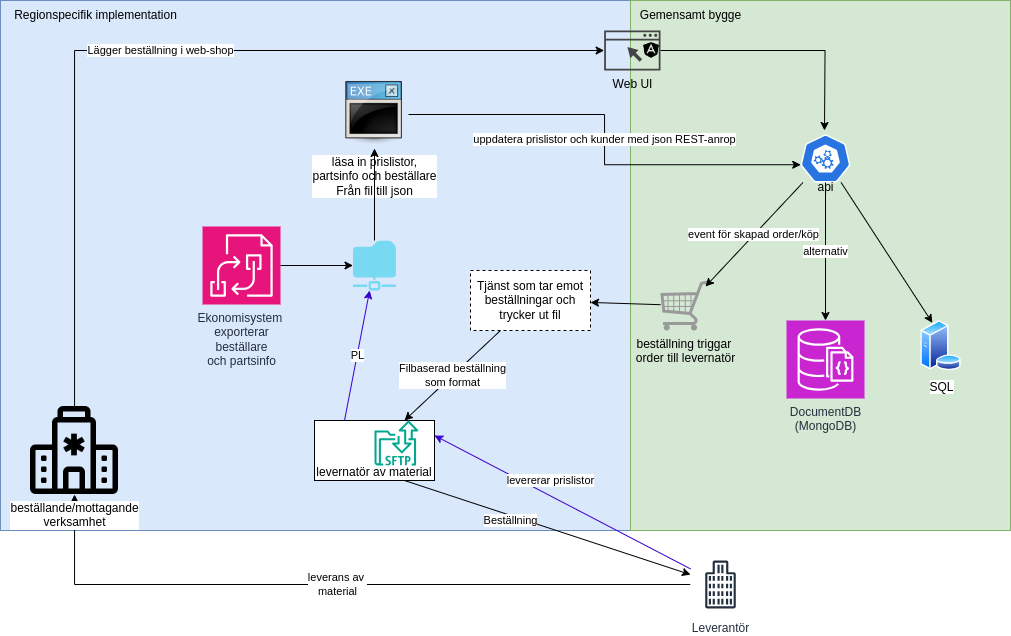

The diagram above was exported from draw.io. Its source (the exported page's mxGraphModel, read from the mxfile embedded in the PNG):
<mxGraphModel dx="2451" dy="900" grid="1" gridSize="10" guides="1" tooltips="1" connect="1" arrows="1" fold="1" page="1" pageScale="1" pageWidth="827" pageHeight="1169" math="0" shadow="0">
  <root>
    <mxCell id="0" />
    <mxCell id="1" parent="0" />
    <mxCell id="sk-FB_yUPwDeMMYsdKdh-5" value="" style="rounded=0;whiteSpace=wrap;html=1;fillColor=#dae8fc;strokeColor=#6c8ebf;" vertex="1" parent="1">
      <mxGeometry x="-280" y="30" width="630" height="530" as="geometry" />
    </mxCell>
    <mxCell id="sk-FB_yUPwDeMMYsdKdh-3" value="" style="rounded=0;whiteSpace=wrap;html=1;fillColor=#d5e8d4;strokeColor=#82b366;" vertex="1" parent="1">
      <mxGeometry x="350" y="30" width="380" height="530" as="geometry" />
    </mxCell>
    <mxCell id="7PqpWay8aphvMot5uFaO-45" value="leverans av&amp;nbsp;&lt;div&gt;material&lt;/div&gt;" style="edgeStyle=orthogonalEdgeStyle;rounded=0;orthogonalLoop=1;jettySize=auto;html=1;" parent="1" source="vlKQkPfzAdEG_Gz5IikS-2" target="7PqpWay8aphvMot5uFaO-44" edge="1">
      <mxGeometry relative="1" as="geometry" />
    </mxCell>
    <mxCell id="vlKQkPfzAdEG_Gz5IikS-3" value="Beställning" style="rounded=0;orthogonalLoop=1;jettySize=auto;html=1;exitX=0.75;exitY=1;exitDx=0;exitDy=0;" parent="1" source="7PqpWay8aphvMot5uFaO-36" target="vlKQkPfzAdEG_Gz5IikS-2" edge="1">
      <mxGeometry x="-0.2481" y="-5" relative="1" as="geometry">
        <mxPoint x="230" y="640" as="targetPoint" />
        <mxPoint as="offset" />
      </mxGeometry>
    </mxCell>
    <mxCell id="vlKQkPfzAdEG_Gz5IikS-7" value="PL" style="rounded=0;orthogonalLoop=1;jettySize=auto;html=1;exitX=0.25;exitY=0;exitDx=0;exitDy=0;fillColor=#6a00ff;strokeColor=#3700CC;" parent="1" source="7PqpWay8aphvMot5uFaO-36" target="7PqpWay8aphvMot5uFaO-12" edge="1">
      <mxGeometry relative="1" as="geometry" />
    </mxCell>
    <mxCell id="7PqpWay8aphvMot5uFaO-1" value="läsa in prislistor,&lt;div&gt;partsinfo och beställare&lt;div&gt;&lt;div&gt;Från fil till json&lt;/div&gt;&lt;/div&gt;&lt;/div&gt;" style="shape=image;html=1;verticalAlign=top;verticalLabelPosition=bottom;labelBackgroundColor=#ffffff;imageAspect=0;aspect=fixed;image=https://cdn3.iconfinder.com/data/icons/UltimateGnome/128x128/mimetypes/application-x-executable.png" parent="1" vertex="1">
      <mxGeometry x="60" y="110" width="68" height="68" as="geometry" />
    </mxCell>
    <mxCell id="7PqpWay8aphvMot5uFaO-38" style="rounded=0;orthogonalLoop=1;jettySize=auto;html=1;entryX=0.25;entryY=0;entryDx=0;entryDy=0;" parent="1" source="7PqpWay8aphvMot5uFaO-2" target="7PqpWay8aphvMot5uFaO-37" edge="1">
      <mxGeometry relative="1" as="geometry" />
    </mxCell>
    <mxCell id="7PqpWay8aphvMot5uFaO-2" value="&lt;div&gt;&lt;br&gt;&lt;/div&gt;&lt;div&gt;&lt;br&gt;&lt;/div&gt;&lt;div&gt;&lt;br&gt;&lt;/div&gt;&lt;div&gt;&lt;br&gt;&lt;/div&gt;&lt;div&gt;api&lt;/div&gt;" style="aspect=fixed;sketch=0;html=1;dashed=0;whitespace=wrap;fillColor=#2875E2;strokeColor=#ffffff;points=[[0.005,0.63,0],[0.1,0.2,0],[0.9,0.2,0],[0.5,0,0],[0.995,0.63,0],[0.72,0.99,0],[0.5,1,0],[0.28,0.99,0]];shape=mxgraph.kubernetes.icon2;prIcon=api" parent="1" vertex="1">
      <mxGeometry x="520" y="164" width="50" height="48" as="geometry" />
    </mxCell>
    <mxCell id="7PqpWay8aphvMot5uFaO-3" value="uppdatera prislistor och kunder med json REST-anrop" style="edgeStyle=orthogonalEdgeStyle;rounded=0;orthogonalLoop=1;jettySize=auto;html=1;entryX=0.005;entryY=0.63;entryDx=0;entryDy=0;entryPerimeter=0;" parent="1" source="7PqpWay8aphvMot5uFaO-1" target="7PqpWay8aphvMot5uFaO-2" edge="1">
      <mxGeometry relative="1" as="geometry" />
    </mxCell>
    <mxCell id="7PqpWay8aphvMot5uFaO-4" value="Web UI" style="sketch=0;pointerEvents=1;shadow=0;dashed=0;html=1;strokeColor=none;fillColor=#434445;aspect=fixed;labelPosition=center;verticalLabelPosition=bottom;verticalAlign=top;align=center;outlineConnect=0;shape=mxgraph.vvd.web_browser;" parent="1" vertex="1">
      <mxGeometry x="323.65999999999997" y="60" width="56.34" height="40" as="geometry" />
    </mxCell>
    <mxCell id="7PqpWay8aphvMot5uFaO-5" style="edgeStyle=orthogonalEdgeStyle;rounded=0;orthogonalLoop=1;jettySize=auto;html=1;" parent="1" source="7PqpWay8aphvMot5uFaO-4" edge="1">
      <mxGeometry relative="1" as="geometry">
        <mxPoint x="544" y="160" as="targetPoint" />
      </mxGeometry>
    </mxCell>
    <mxCell id="7PqpWay8aphvMot5uFaO-6" value="" style="shape=image;html=1;verticalAlign=top;verticalLabelPosition=bottom;labelBackgroundColor=#ffffff;imageAspect=0;aspect=fixed;image=https://cdn1.iconfinder.com/data/icons/ionicons-fill-vol-1/512/logo-angular-128.png" parent="1" vertex="1">
      <mxGeometry x="362" y="71" width="18" height="18" as="geometry" />
    </mxCell>
    <mxCell id="vlKQkPfzAdEG_Gz5IikS-8" value="Filbaserad beställning&lt;div&gt;som format&lt;/div&gt;" style="rounded=0;orthogonalLoop=1;jettySize=auto;html=1;entryX=0.75;entryY=0;entryDx=0;entryDy=0;exitX=0.25;exitY=1;exitDx=0;exitDy=0;" parent="1" source="sk-FB_yUPwDeMMYsdKdh-1" target="7PqpWay8aphvMot5uFaO-36" edge="1">
      <mxGeometry relative="1" as="geometry">
        <mxPoint x="240" y="460" as="sourcePoint" />
      </mxGeometry>
    </mxCell>
    <mxCell id="sk-FB_yUPwDeMMYsdKdh-2" style="rounded=0;orthogonalLoop=1;jettySize=auto;html=1;" edge="1" parent="1" source="7PqpWay8aphvMot5uFaO-8" target="sk-FB_yUPwDeMMYsdKdh-1">
      <mxGeometry relative="1" as="geometry" />
    </mxCell>
    <mxCell id="7PqpWay8aphvMot5uFaO-8" value="beställning triggar&amp;nbsp;&lt;div&gt;order till levernatör&lt;/div&gt;" style="verticalLabelPosition=bottom;shadow=0;dashed=0;align=center;html=1;verticalAlign=top;strokeWidth=1;shape=mxgraph.mockup.misc.shoppingCart;strokeColor=#999999;" parent="1" vertex="1">
      <mxGeometry x="380" y="310" width="50" height="50" as="geometry" />
    </mxCell>
    <mxCell id="7PqpWay8aphvMot5uFaO-10" value="event för skapad order/köp" style="rounded=0;orthogonalLoop=1;jettySize=auto;html=1;entryX=0.9;entryY=0.12;entryDx=0;entryDy=0;entryPerimeter=0;" parent="1" source="7PqpWay8aphvMot5uFaO-2" target="7PqpWay8aphvMot5uFaO-8" edge="1">
      <mxGeometry relative="1" as="geometry" />
    </mxCell>
    <mxCell id="vlKQkPfzAdEG_Gz5IikS-6" style="edgeStyle=orthogonalEdgeStyle;rounded=0;orthogonalLoop=1;jettySize=auto;html=1;entryX=0.5;entryY=1;entryDx=0;entryDy=0;" parent="1" source="7PqpWay8aphvMot5uFaO-12" target="7PqpWay8aphvMot5uFaO-1" edge="1">
      <mxGeometry relative="1" as="geometry" />
    </mxCell>
    <mxCell id="7PqpWay8aphvMot5uFaO-12" value="" style="sketch=0;aspect=fixed;pointerEvents=1;shadow=0;dashed=0;html=1;strokeColor=none;labelPosition=center;verticalLabelPosition=bottom;verticalAlign=top;align=center;fillColor=#78d9f2;shape=mxgraph.mscae.enterprise.shared_folder" parent="1" vertex="1">
      <mxGeometry x="72.5" y="270" width="43" height="50" as="geometry" />
    </mxCell>
    <mxCell id="7PqpWay8aphvMot5uFaO-37" value="SQL" style="image;aspect=fixed;perimeter=ellipsePerimeter;html=1;align=center;shadow=0;dashed=0;spacingTop=3;image=img/lib/active_directory/database_server.svg;" parent="1" vertex="1">
      <mxGeometry x="640" y="350" width="41" height="50" as="geometry" />
    </mxCell>
    <mxCell id="7PqpWay8aphvMot5uFaO-40" value="DocumentDB&lt;div&gt;(MongoDB)&lt;br&gt;&lt;div&gt;&lt;br&gt;&lt;/div&gt;&lt;/div&gt;" style="sketch=0;points=[[0,0,0],[0.25,0,0],[0.5,0,0],[0.75,0,0],[1,0,0],[0,1,0],[0.25,1,0],[0.5,1,0],[0.75,1,0],[1,1,0],[0,0.25,0],[0,0.5,0],[0,0.75,0],[1,0.25,0],[1,0.5,0],[1,0.75,0]];outlineConnect=0;fontColor=#232F3E;fillColor=#C925D1;strokeColor=#ffffff;dashed=0;verticalLabelPosition=bottom;verticalAlign=top;align=center;html=1;fontSize=12;fontStyle=0;aspect=fixed;shape=mxgraph.aws4.resourceIcon;resIcon=mxgraph.aws4.documentdb_with_mongodb_compatibility;" parent="1" vertex="1">
      <mxGeometry x="506" y="350" width="78" height="78" as="geometry" />
    </mxCell>
    <mxCell id="7PqpWay8aphvMot5uFaO-41" value="alternativ" style="edgeStyle=orthogonalEdgeStyle;rounded=0;orthogonalLoop=1;jettySize=auto;html=1;entryX=0.5;entryY=0;entryDx=0;entryDy=0;entryPerimeter=0;" parent="1" source="7PqpWay8aphvMot5uFaO-2" target="7PqpWay8aphvMot5uFaO-40" edge="1">
      <mxGeometry relative="1" as="geometry" />
    </mxCell>
    <mxCell id="7PqpWay8aphvMot5uFaO-42" value="&lt;div&gt;Ekonomisystem&amp;nbsp;&lt;/div&gt;&lt;div&gt;exporterar&lt;/div&gt;&lt;div&gt;beställare&lt;/div&gt;&lt;div&gt;och partsinfo&lt;/div&gt;" style="sketch=0;points=[[0,0,0],[0.25,0,0],[0.5,0,0],[0.75,0,0],[1,0,0],[0,1,0],[0.25,1,0],[0.5,1,0],[0.75,1,0],[1,1,0],[0,0.25,0],[0,0.5,0],[0,0.75,0],[1,0.25,0],[1,0.5,0],[1,0.75,0]];outlineConnect=0;fontColor=#232F3E;fillColor=#E7157B;strokeColor=#ffffff;dashed=0;verticalLabelPosition=bottom;verticalAlign=top;align=center;html=1;fontSize=12;fontStyle=0;aspect=fixed;shape=mxgraph.aws4.resourceIcon;resIcon=mxgraph.aws4.b2b_data_interchange;" parent="1" vertex="1">
      <mxGeometry x="-78" y="256" width="78" height="78" as="geometry" />
    </mxCell>
    <mxCell id="7PqpWay8aphvMot5uFaO-43" style="edgeStyle=orthogonalEdgeStyle;rounded=0;orthogonalLoop=1;jettySize=auto;html=1;entryX=0;entryY=0.5;entryDx=0;entryDy=0;entryPerimeter=0;" parent="1" source="7PqpWay8aphvMot5uFaO-42" target="7PqpWay8aphvMot5uFaO-12" edge="1">
      <mxGeometry relative="1" as="geometry" />
    </mxCell>
    <mxCell id="vlKQkPfzAdEG_Gz5IikS-1" value="Lägger beställning i web-shop" style="edgeStyle=orthogonalEdgeStyle;rounded=0;orthogonalLoop=1;jettySize=auto;html=1;" parent="1" source="7PqpWay8aphvMot5uFaO-44" target="7PqpWay8aphvMot5uFaO-4" edge="1">
      <mxGeometry relative="1" as="geometry">
        <Array as="points">
          <mxPoint x="-206" y="80" />
        </Array>
      </mxGeometry>
    </mxCell>
    <mxCell id="7PqpWay8aphvMot5uFaO-44" value="beställande/mottagande&lt;div&gt;verksamhet&lt;/div&gt;" style="shape=image;html=1;verticalAlign=top;verticalLabelPosition=bottom;labelBackgroundColor=#ffffff;imageAspect=0;aspect=fixed;image=https://cdn1.iconfinder.com/data/icons/bootstrap-vol-3/16/hospital-128.png" parent="1" vertex="1">
      <mxGeometry x="-250" y="436" width="88" height="88" as="geometry" />
    </mxCell>
    <mxCell id="vlKQkPfzAdEG_Gz5IikS-2" value="Leverantör" style="sketch=0;outlineConnect=0;fontColor=#232F3E;gradientColor=none;strokeColor=#232F3E;fillColor=#ffffff;dashed=0;verticalLabelPosition=bottom;verticalAlign=top;align=center;html=1;fontSize=12;fontStyle=0;aspect=fixed;shape=mxgraph.aws4.resourceIcon;resIcon=mxgraph.aws4.office_building;" parent="1" vertex="1">
      <mxGeometry x="410" y="584" width="60" height="60" as="geometry" />
    </mxCell>
    <mxCell id="vlKQkPfzAdEG_Gz5IikS-4" value="levererar prislistor" style="rounded=0;orthogonalLoop=1;jettySize=auto;html=1;entryX=1;entryY=0.25;entryDx=0;entryDy=0;fillColor=#6a00ff;strokeColor=#3700CC;" parent="1" source="vlKQkPfzAdEG_Gz5IikS-2" target="7PqpWay8aphvMot5uFaO-36" edge="1">
      <mxGeometry x="0.1432" y="-14" relative="1" as="geometry">
        <mxPoint as="offset" />
      </mxGeometry>
    </mxCell>
    <mxCell id="sk-FB_yUPwDeMMYsdKdh-1" value="Tjänst som tar emot beställningar och trycker ut fil" style="rounded=0;whiteSpace=wrap;html=1;dashed=1;" vertex="1" parent="1">
      <mxGeometry x="190" y="300" width="120" height="60" as="geometry" />
    </mxCell>
    <mxCell id="sk-FB_yUPwDeMMYsdKdh-4" value="Gemensamt bygge" style="text;html=1;align=center;verticalAlign=middle;resizable=0;points=[];autosize=1;strokeColor=none;fillColor=none;" vertex="1" parent="1">
      <mxGeometry x="350" y="30" width="120" height="30" as="geometry" />
    </mxCell>
    <mxCell id="sk-FB_yUPwDeMMYsdKdh-7" value="Regionspecifik implementation" style="text;html=1;align=center;verticalAlign=middle;resizable=0;points=[];autosize=1;strokeColor=none;fillColor=none;" vertex="1" parent="1">
      <mxGeometry x="-280" y="30" width="190" height="30" as="geometry" />
    </mxCell>
    <mxCell id="sk-FB_yUPwDeMMYsdKdh-8" value="" style="group" vertex="1" connectable="0" parent="1">
      <mxGeometry x="33.999999999999986" y="450" width="120" height="60" as="geometry" />
    </mxCell>
    <mxCell id="7PqpWay8aphvMot5uFaO-36" value="&lt;div&gt;&lt;br&gt;&lt;/div&gt;&lt;div&gt;&lt;br&gt;&lt;/div&gt;&lt;div&gt;&lt;br&gt;&lt;/div&gt;&lt;div&gt;levernatör av material&lt;/div&gt;" style="rounded=0;whiteSpace=wrap;html=1;" parent="sk-FB_yUPwDeMMYsdKdh-8" vertex="1">
      <mxGeometry width="120" height="60" as="geometry" />
    </mxCell>
    <mxCell id="7PqpWay8aphvMot5uFaO-14" value="" style="sketch=0;outlineConnect=0;fontColor=#232F3E;gradientColor=none;fillColor=#01A88D;strokeColor=none;dashed=0;verticalLabelPosition=bottom;verticalAlign=top;align=center;html=1;fontSize=12;fontStyle=0;aspect=fixed;shape=mxgraph.aws4.transfer_for_sftp_resource;" parent="sk-FB_yUPwDeMMYsdKdh-8" vertex="1">
      <mxGeometry x="60.00000000000001" width="43.85" height="45" as="geometry" />
    </mxCell>
  </root>
</mxGraphModel>